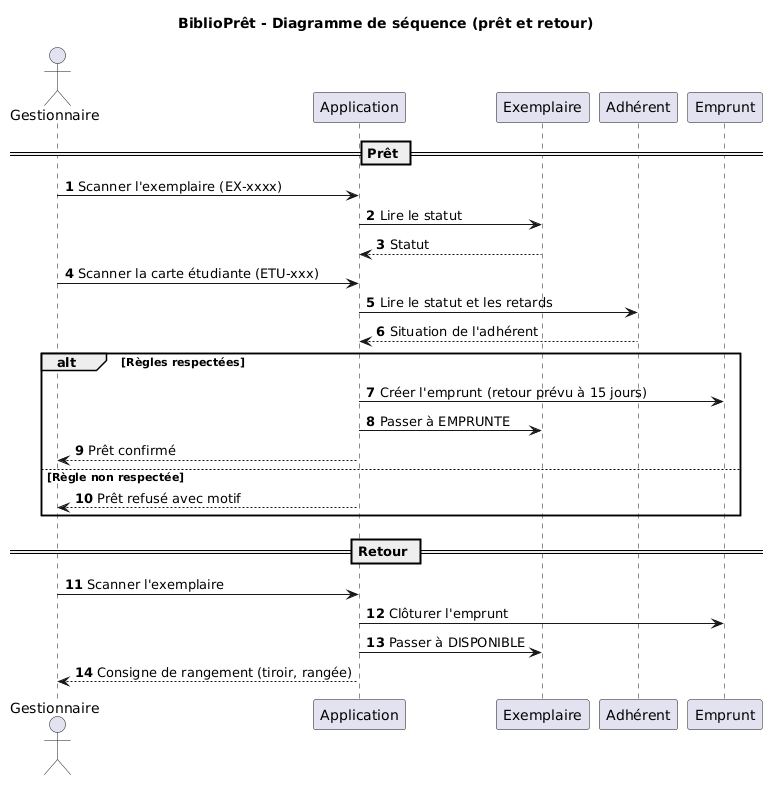

The diagram above was rendered by PlantUML. Its source (embedded in the PNG):
@startuml
title BiblioPrêt - Diagramme de séquence (prêt et retour)
autonumber

actor Gestionnaire
participant "Application" as App
participant "Exemplaire" as Ex
participant "Adhérent" as Ad
participant "Emprunt" as Emp

== Prêt ==
Gestionnaire -> App : Scanner l'exemplaire (EX-xxxx)
App -> Ex : Lire le statut
Ex --> App : Statut
Gestionnaire -> App : Scanner la carte étudiante (ETU-xxx)
App -> Ad : Lire le statut et les retards
Ad --> App : Situation de l'adhérent

alt Règles respectées
  App -> Emp : Créer l'emprunt (retour prévu à 15 jours)
  App -> Ex : Passer à EMPRUNTE
  App --> Gestionnaire : Prêt confirmé
else Règle non respectée
  App --> Gestionnaire : Prêt refusé avec motif
end

== Retour ==
Gestionnaire -> App : Scanner l'exemplaire
App -> Emp : Clôturer l'emprunt
App -> Ex : Passer à DISPONIBLE
App --> Gestionnaire : Consigne de rangement (tiroir, rangée)
@enduml